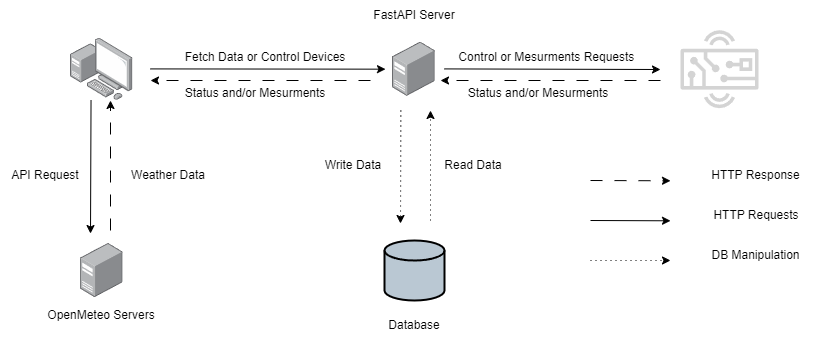

The diagram above was exported from draw.io. Its source (the exported page's mxGraphModel, read from the mxfile embedded in the PNG):
<mxGraphModel dx="989" dy="577" grid="1" gridSize="10" guides="1" tooltips="1" connect="1" arrows="1" fold="1" page="1" pageScale="1" pageWidth="827" pageHeight="1169" math="0" shadow="0">
  <root>
    <mxCell id="0" />
    <mxCell id="1" parent="0" />
    <mxCell id="oU3sdImar20x21EI913J-2" value="" style="image;points=[];aspect=fixed;html=1;align=center;shadow=0;dashed=0;image=img/lib/allied_telesis/computer_and_terminals/Personal_Computer_with_Server.svg;" vertex="1" parent="1">
      <mxGeometry x="70" y="357.5" width="62.400000000000006" height="62.400000000000006" as="geometry" />
    </mxCell>
    <mxCell id="oU3sdImar20x21EI913J-3" value="" style="image;points=[];aspect=fixed;html=1;align=center;shadow=0;dashed=1;image=img/lib/allied_telesis/computer_and_terminals/Server_Desktop.svg;imageBorder=none;dashPattern=8 8;perimeterSpacing=7;" vertex="1" parent="1">
      <mxGeometry x="392" y="361.6" width="42.76" height="54.2" as="geometry" />
    </mxCell>
    <mxCell id="oU3sdImar20x21EI913J-4" value="" style="sketch=0;outlineConnect=0;fontColor=#232F3E;gradientColor=none;fillColor=#D4D4D4;strokeColor=none;dashed=0;verticalLabelPosition=bottom;verticalAlign=top;align=center;html=1;fontSize=12;fontStyle=0;aspect=fixed;pointerEvents=1;shape=mxgraph.aws4.hardware_board;" vertex="1" parent="1">
      <mxGeometry x="680" y="349.7" width="78" height="78" as="geometry" />
    </mxCell>
    <mxCell id="oU3sdImar20x21EI913J-5" value="" style="strokeWidth=2;html=1;shape=mxgraph.flowchart.database;whiteSpace=wrap;fillColor=#bac8d3;strokeColor=default;" vertex="1" parent="1">
      <mxGeometry x="384" y="560" width="60" height="60" as="geometry" />
    </mxCell>
    <mxCell id="oU3sdImar20x21EI913J-6" value="FastAPI Server" style="text;strokeColor=none;align=center;fillColor=none;html=1;verticalAlign=middle;whiteSpace=wrap;rounded=0;" vertex="1" parent="1">
      <mxGeometry x="364" y="320" width="100" height="30" as="geometry" />
    </mxCell>
    <mxCell id="oU3sdImar20x21EI913J-7" value="" style="endArrow=classic;html=1;rounded=0;dashed=1;dashPattern=1 4;" edge="1" parent="1">
      <mxGeometry width="50" height="50" relative="1" as="geometry">
        <mxPoint x="400.2919102651256" y="429.9999999999999" as="sourcePoint" />
        <mxPoint x="400" y="543" as="targetPoint" />
      </mxGeometry>
    </mxCell>
    <mxCell id="oU3sdImar20x21EI913J-8" value="Database" style="text;strokeColor=none;align=center;fillColor=none;html=1;verticalAlign=middle;whiteSpace=wrap;rounded=0;" vertex="1" parent="1">
      <mxGeometry x="384" y="630" width="60" height="30" as="geometry" />
    </mxCell>
    <mxCell id="oU3sdImar20x21EI913J-9" value="" style="endArrow=classic;html=1;rounded=0;dashed=1;dashPattern=1 4;" edge="1" parent="1">
      <mxGeometry width="50" height="50" relative="1" as="geometry">
        <mxPoint x="430" y="540" as="sourcePoint" />
        <mxPoint x="430" y="430" as="targetPoint" />
      </mxGeometry>
    </mxCell>
    <mxCell id="oU3sdImar20x21EI913J-10" value="" style="endArrow=classic;html=1;rounded=0;" edge="1" parent="1">
      <mxGeometry width="50" height="50" relative="1" as="geometry">
        <mxPoint x="590" y="540" as="sourcePoint" />
        <mxPoint x="670" y="540.29" as="targetPoint" />
      </mxGeometry>
    </mxCell>
    <mxCell id="oU3sdImar20x21EI913J-11" value="" style="endArrow=classic;html=1;rounded=0;dashed=1;dashPattern=1 4;" edge="1" parent="1">
      <mxGeometry width="50" height="50" relative="1" as="geometry">
        <mxPoint x="590" y="580" as="sourcePoint" />
        <mxPoint x="670" y="580" as="targetPoint" />
      </mxGeometry>
    </mxCell>
    <mxCell id="oU3sdImar20x21EI913J-12" value="" style="endArrow=classic;html=1;rounded=0;dashed=1;dashPattern=12 12;" edge="1" parent="1">
      <mxGeometry width="50" height="50" relative="1" as="geometry">
        <mxPoint x="590" y="500" as="sourcePoint" />
        <mxPoint x="670" y="500.28999999999996" as="targetPoint" />
      </mxGeometry>
    </mxCell>
    <mxCell id="oU3sdImar20x21EI913J-13" value="DB Manipulation" style="text;strokeColor=none;align=center;fillColor=none;html=1;verticalAlign=middle;whiteSpace=wrap;rounded=0;" vertex="1" parent="1">
      <mxGeometry x="710" y="560" width="91" height="30" as="geometry" />
    </mxCell>
    <mxCell id="oU3sdImar20x21EI913J-14" value="HTTP Requests" style="text;strokeColor=none;align=center;fillColor=none;html=1;verticalAlign=middle;whiteSpace=wrap;rounded=0;" vertex="1" parent="1">
      <mxGeometry x="710" y="520" width="92" height="30" as="geometry" />
    </mxCell>
    <mxCell id="oU3sdImar20x21EI913J-15" value="HTTP Response" style="text;strokeColor=none;align=center;fillColor=none;html=1;verticalAlign=middle;whiteSpace=wrap;rounded=0;" vertex="1" parent="1">
      <mxGeometry x="696" y="480" width="119" height="30" as="geometry" />
    </mxCell>
    <mxCell id="oU3sdImar20x21EI913J-16" value="" style="endArrow=classic;html=1;rounded=0;" edge="1" parent="1">
      <mxGeometry width="50" height="50" relative="1" as="geometry">
        <mxPoint x="444" y="388.40999999999997" as="sourcePoint" />
        <mxPoint x="660" y="389" as="targetPoint" />
      </mxGeometry>
    </mxCell>
    <mxCell id="oU3sdImar20x21EI913J-17" value="Control or Mesurments Requests&amp;nbsp;" style="text;strokeColor=none;align=center;fillColor=none;html=1;verticalAlign=middle;whiteSpace=wrap;rounded=0;" vertex="1" parent="1">
      <mxGeometry x="443.38" y="361.6" width="210" height="30" as="geometry" />
    </mxCell>
    <mxCell id="oU3sdImar20x21EI913J-18" value="" style="endArrow=classic;html=1;rounded=0;dashed=1;dashPattern=12 12;" edge="1" parent="1">
      <mxGeometry width="50" height="50" relative="1" as="geometry">
        <mxPoint x="660" y="400" as="sourcePoint" />
        <mxPoint x="440" y="400" as="targetPoint" />
      </mxGeometry>
    </mxCell>
    <mxCell id="oU3sdImar20x21EI913J-19" value="Status and/or Mesurments" style="text;strokeColor=none;align=center;fillColor=none;html=1;verticalAlign=middle;whiteSpace=wrap;rounded=0;" vertex="1" parent="1">
      <mxGeometry x="443.38" y="397.7" width="190" height="30" as="geometry" />
    </mxCell>
    <mxCell id="oU3sdImar20x21EI913J-20" value="" style="endArrow=classic;html=1;rounded=0;" edge="1" parent="1" target="oU3sdImar20x21EI913J-3">
      <mxGeometry width="50" height="50" relative="1" as="geometry">
        <mxPoint x="150" y="388.40999999999997" as="sourcePoint" />
        <mxPoint x="230" y="388.69999999999993" as="targetPoint" />
      </mxGeometry>
    </mxCell>
    <mxCell id="oU3sdImar20x21EI913J-21" value="Fetch Data or Control Devices" style="text;strokeColor=none;align=center;fillColor=none;html=1;verticalAlign=middle;whiteSpace=wrap;rounded=0;" vertex="1" parent="1">
      <mxGeometry x="160" y="361.6" width="210" height="30" as="geometry" />
    </mxCell>
    <mxCell id="oU3sdImar20x21EI913J-22" value="" style="endArrow=classic;html=1;rounded=0;dashed=1;dashPattern=12 12;" edge="1" parent="1">
      <mxGeometry width="50" height="50" relative="1" as="geometry">
        <mxPoint x="370" y="400" as="sourcePoint" />
        <mxPoint x="150" y="400" as="targetPoint" />
      </mxGeometry>
    </mxCell>
    <mxCell id="oU3sdImar20x21EI913J-23" value="Status and/or Mesurments" style="text;strokeColor=none;align=center;fillColor=none;html=1;verticalAlign=middle;whiteSpace=wrap;rounded=0;" vertex="1" parent="1">
      <mxGeometry x="160" y="397.7" width="190" height="30" as="geometry" />
    </mxCell>
    <mxCell id="oU3sdImar20x21EI913J-24" value="Read Data" style="text;strokeColor=none;align=center;fillColor=none;html=1;verticalAlign=middle;whiteSpace=wrap;rounded=0;" vertex="1" parent="1">
      <mxGeometry x="443.38" y="470" width="60" height="30" as="geometry" />
    </mxCell>
    <mxCell id="oU3sdImar20x21EI913J-25" value="Write Data" style="text;strokeColor=none;align=center;fillColor=none;html=1;verticalAlign=middle;whiteSpace=wrap;rounded=0;" vertex="1" parent="1">
      <mxGeometry x="323.38" y="470" width="60" height="30" as="geometry" />
    </mxCell>
    <mxCell id="oU3sdImar20x21EI913J-26" value="" style="image;points=[];aspect=fixed;html=1;align=center;shadow=0;dashed=1;image=img/lib/allied_telesis/computer_and_terminals/Server_Desktop.svg;imageBorder=none;dashPattern=8 8;perimeterSpacing=7;" vertex="1" parent="1">
      <mxGeometry x="79.82" y="562.9000000000001" width="42.76" height="54.2" as="geometry" />
    </mxCell>
    <mxCell id="oU3sdImar20x21EI913J-27" value="" style="endArrow=classic;html=1;rounded=0;entryX=0.114;entryY=0.064;entryDx=0;entryDy=0;entryPerimeter=0;" edge="1" parent="1">
      <mxGeometry width="50" height="50" relative="1" as="geometry">
        <mxPoint x="90.53000000000006" y="419.9" as="sourcePoint" />
        <mxPoint x="90.00063999999995" y="553.0348000000001" as="targetPoint" />
      </mxGeometry>
    </mxCell>
    <mxCell id="oU3sdImar20x21EI913J-28" value="" style="endArrow=classic;html=1;rounded=0;dashed=1;dashPattern=12 12;" edge="1" parent="1">
      <mxGeometry width="50" height="50" relative="1" as="geometry">
        <mxPoint x="110" y="550" as="sourcePoint" />
        <mxPoint x="110" y="420" as="targetPoint" />
      </mxGeometry>
    </mxCell>
    <mxCell id="oU3sdImar20x21EI913J-29" value="OpenMeteo Servers" style="text;strokeColor=none;align=center;fillColor=none;html=1;verticalAlign=middle;whiteSpace=wrap;rounded=0;" vertex="1" parent="1">
      <mxGeometry x="36.19999999999999" y="620" width="130" height="30" as="geometry" />
    </mxCell>
    <mxCell id="oU3sdImar20x21EI913J-30" value="Weather Data" style="text;strokeColor=none;align=center;fillColor=none;html=1;verticalAlign=middle;whiteSpace=wrap;rounded=0;" vertex="1" parent="1">
      <mxGeometry x="122.58" y="480" width="90" height="30" as="geometry" />
    </mxCell>
    <mxCell id="oU3sdImar20x21EI913J-31" value="API Request" style="text;strokeColor=none;align=center;fillColor=none;html=1;verticalAlign=middle;whiteSpace=wrap;rounded=0;" vertex="1" parent="1">
      <mxGeometry y="480" width="90" height="30" as="geometry" />
    </mxCell>
  </root>
</mxGraphModel>